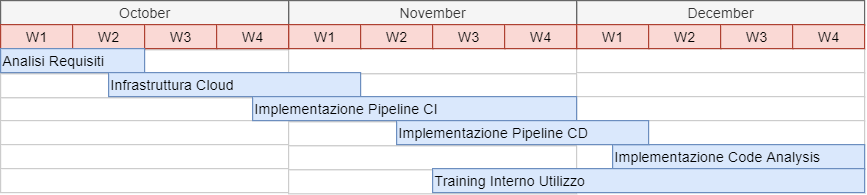

The diagram above was exported from draw.io. Its source (the exported page's mxGraphModel, read from the mxfile embedded in the PNG):
<mxGraphModel dx="750" dy="607" grid="1" gridSize="10" guides="1" tooltips="1" connect="0" arrows="1" fold="1" page="1" pageScale="1.5" pageWidth="1169" pageHeight="826" background="#ffffff" math="0" shadow="0">
  <root>
    <mxCell id="0" style=";html=1;" />
    <mxCell id="1" style=";html=1;" parent="0" />
    <mxCell id="67c90442a009f359-279" value="December" style="strokeWidth=1;fontStyle=0;html=1;fillColor=#f5f5f5;strokeColor=#666666;fontColor=#333333;" parent="1" vertex="1">
      <mxGeometry x="640" y="439" width="240" height="20" as="geometry" />
    </mxCell>
    <mxCell id="7a8b956e7d50b54d-145" value="November" style="strokeWidth=1;fontStyle=0;html=1;fillColor=#f5f5f5;strokeColor=#666666;fontColor=#333333;" parent="1" vertex="1">
      <mxGeometry x="400" y="439" width="240" height="20" as="geometry" />
    </mxCell>
    <mxCell id="7a8b956e7d50b54d-150" value="" style="align=left;strokeColor=#CCCCCC;html=1;" parent="1" vertex="1">
      <mxGeometry x="160" y="480" width="240" height="20" as="geometry" />
    </mxCell>
    <mxCell id="7a8b956e7d50b54d-151" value="October" style="strokeWidth=1;fontStyle=0;html=1;fillColor=#f5f5f5;strokeColor=#666666;fontColor=#333333;" parent="1" vertex="1">
      <mxGeometry x="160" y="439" width="240" height="20" as="geometry" />
    </mxCell>
    <mxCell id="7a8b956e7d50b54d-162" value="" style="align=left;strokeColor=#CCCCCC;html=1;" parent="1" vertex="1">
      <mxGeometry x="160" y="500" width="240" height="20" as="geometry" />
    </mxCell>
    <mxCell id="7a8b956e7d50b54d-163" value="" style="align=left;strokeColor=#CCCCCC;html=1;" parent="1" vertex="1">
      <mxGeometry x="160" y="520" width="240" height="20" as="geometry" />
    </mxCell>
    <mxCell id="7a8b956e7d50b54d-164" value="" style="align=left;strokeColor=#CCCCCC;html=1;" parent="1" vertex="1">
      <mxGeometry x="160" y="539" width="240" height="20" as="geometry" />
    </mxCell>
    <mxCell id="7a8b956e7d50b54d-165" value="" style="align=left;strokeColor=#CCCCCC;html=1;" parent="1" vertex="1">
      <mxGeometry x="160" y="559" width="240" height="20" as="geometry" />
    </mxCell>
    <mxCell id="7a8b956e7d50b54d-166" value="" style="align=left;strokeColor=#CCCCCC;html=1;" parent="1" vertex="1">
      <mxGeometry x="160" y="579" width="240" height="20" as="geometry" />
    </mxCell>
    <mxCell id="7a8b956e7d50b54d-177" value="" style="align=left;strokeColor=#CCCCCC;html=1;" parent="1" vertex="1">
      <mxGeometry x="400" y="479" width="240" height="21" as="geometry" />
    </mxCell>
    <mxCell id="7a8b956e7d50b54d-178" value="" style="align=left;strokeColor=#CCCCCC;html=1;" parent="1" vertex="1">
      <mxGeometry x="400" y="500" width="240" height="20" as="geometry" />
    </mxCell>
    <mxCell id="7a8b956e7d50b54d-179" value="" style="align=left;strokeColor=#CCCCCC;html=1;" parent="1" vertex="1">
      <mxGeometry x="400" y="520" width="240" height="20" as="geometry" />
    </mxCell>
    <mxCell id="7a8b956e7d50b54d-180" value="" style="align=left;strokeColor=#CCCCCC;html=1;" parent="1" vertex="1">
      <mxGeometry x="400" y="540" width="240" height="20" as="geometry" />
    </mxCell>
    <mxCell id="7a8b956e7d50b54d-181" value="" style="align=left;strokeColor=#CCCCCC;html=1;" parent="1" vertex="1">
      <mxGeometry x="400" y="560" width="240" height="20" as="geometry" />
    </mxCell>
    <mxCell id="7a8b956e7d50b54d-182" value="" style="align=left;strokeColor=#CCCCCC;html=1;" parent="1" vertex="1">
      <mxGeometry x="400" y="580" width="240" height="20" as="geometry" />
    </mxCell>
    <mxCell id="7a8b956e7d50b54d-193" value="" style="align=left;strokeColor=#CCCCCC;html=1;" parent="1" vertex="1">
      <mxGeometry x="640" y="479" width="240" height="20" as="geometry" />
    </mxCell>
    <mxCell id="7a8b956e7d50b54d-194" value="" style="align=left;strokeColor=#CCCCCC;html=1;" parent="1" vertex="1">
      <mxGeometry x="640" y="499" width="240" height="20" as="geometry" />
    </mxCell>
    <mxCell id="7a8b956e7d50b54d-195" value="" style="align=left;strokeColor=#CCCCCC;html=1;" parent="1" vertex="1">
      <mxGeometry x="640" y="519" width="240" height="20" as="geometry" />
    </mxCell>
    <mxCell id="7a8b956e7d50b54d-196" value="" style="align=left;strokeColor=#CCCCCC;html=1;" parent="1" vertex="1">
      <mxGeometry x="640" y="539" width="240" height="20" as="geometry" />
    </mxCell>
    <mxCell id="7a8b956e7d50b54d-197" value="" style="align=left;strokeColor=#CCCCCC;html=1;" parent="1" vertex="1">
      <mxGeometry x="640" y="559" width="240" height="20" as="geometry" />
    </mxCell>
    <mxCell id="7a8b956e7d50b54d-198" value="" style="align=left;strokeColor=#CCCCCC;html=1;" parent="1" vertex="1">
      <mxGeometry x="640" y="579" width="240" height="20" as="geometry" />
    </mxCell>
    <mxCell id="7a8b956e7d50b54d-100" value="W1" style="strokeWidth=1;fontStyle=0;html=1;fillColor=#fad9d5;strokeColor=#ae4132;" parent="1" vertex="1">
      <mxGeometry x="640" y="459" width="60" height="20" as="geometry" />
    </mxCell>
    <mxCell id="7a8b956e7d50b54d-101" value="W2" style="strokeWidth=1;fontStyle=0;html=1;fillColor=#fad9d5;strokeColor=#ae4132;" parent="1" vertex="1">
      <mxGeometry x="700" y="459" width="60" height="20" as="geometry" />
    </mxCell>
    <mxCell id="7a8b956e7d50b54d-102" value="W3" style="strokeWidth=1;fontStyle=0;html=1;fillColor=#fad9d5;strokeColor=#ae4132;" parent="1" vertex="1">
      <mxGeometry x="760" y="459" width="60" height="20" as="geometry" />
    </mxCell>
    <mxCell id="7a8b956e7d50b54d-103" value="W4" style="strokeWidth=1;fontStyle=0;html=1;fillColor=#fad9d5;strokeColor=#ae4132;" parent="1" vertex="1">
      <mxGeometry x="820" y="459" width="60" height="20" as="geometry" />
    </mxCell>
    <mxCell id="7a8b956e7d50b54d-146" value="W1" style="strokeWidth=1;fontStyle=0;html=1;fillColor=#fad9d5;strokeColor=#ae4132;" parent="1" vertex="1">
      <mxGeometry x="400" y="459" width="60" height="20" as="geometry" />
    </mxCell>
    <mxCell id="7a8b956e7d50b54d-147" value="W2" style="strokeWidth=1;fontStyle=0;html=1;fillColor=#fad9d5;strokeColor=#ae4132;" parent="1" vertex="1">
      <mxGeometry x="460" y="459" width="60" height="20" as="geometry" />
    </mxCell>
    <mxCell id="7a8b956e7d50b54d-148" value="W3" style="strokeWidth=1;fontStyle=0;html=1;fillColor=#fad9d5;strokeColor=#ae4132;" parent="1" vertex="1">
      <mxGeometry x="520" y="459" width="60" height="20" as="geometry" />
    </mxCell>
    <mxCell id="7a8b956e7d50b54d-149" value="W4" style="strokeWidth=1;fontStyle=0;html=1;fillColor=#fad9d5;strokeColor=#ae4132;" parent="1" vertex="1">
      <mxGeometry x="580" y="459" width="60" height="20" as="geometry" />
    </mxCell>
    <mxCell id="7a8b956e7d50b54d-152" value="W1" style="strokeWidth=1;fontStyle=0;html=1;fillColor=#fad9d5;strokeColor=#ae4132;" parent="1" vertex="1">
      <mxGeometry x="160" y="459" width="60" height="20" as="geometry" />
    </mxCell>
    <mxCell id="7a8b956e7d50b54d-153" value="W2" style="strokeWidth=1;fontStyle=0;html=1;fillColor=#fad9d5;strokeColor=#ae4132;" parent="1" vertex="1">
      <mxGeometry x="220" y="459" width="60" height="20" as="geometry" />
    </mxCell>
    <mxCell id="7a8b956e7d50b54d-154" value="W3" style="strokeWidth=1;fontStyle=0;html=1;fillColor=#fad9d5;strokeColor=#ae4132;" parent="1" vertex="1">
      <mxGeometry x="280" y="459" width="60" height="20" as="geometry" />
    </mxCell>
    <mxCell id="7a8b956e7d50b54d-155" value="W4" style="strokeWidth=1;fontStyle=0;html=1;fillColor=#fad9d5;strokeColor=#ae4132;" parent="1" vertex="1">
      <mxGeometry x="340" y="459" width="60" height="20" as="geometry" />
    </mxCell>
    <mxCell id="7a8b956e7d50b54d-353" value="Analisi Requisiti" style="align=left;strokeColor=#6c8ebf;html=1;fillColor=#dae8fc;" parent="1" vertex="1">
      <mxGeometry x="160" y="479" width="120" height="20" as="geometry" />
    </mxCell>
    <mxCell id="7a8b956e7d50b54d-354" value="Infrastruttura Cloud" style="align=left;strokeColor=#6c8ebf;html=1;fillColor=#dae8fc;" parent="1" vertex="1">
      <mxGeometry x="250" y="499" width="210" height="20" as="geometry" />
    </mxCell>
    <mxCell id="7a8b956e7d50b54d-355" value="Implementazione Pipeline CI" style="align=left;strokeColor=#6c8ebf;html=1;fillColor=#dae8fc;" parent="1" vertex="1">
      <mxGeometry x="370" y="519" width="270" height="20" as="geometry" />
    </mxCell>
    <mxCell id="7a8b956e7d50b54d-357" value="Implementazione Code Analysis" style="align=left;strokeColor=#6c8ebf;html=1;fillColor=#dae8fc;" parent="1" vertex="1">
      <mxGeometry x="670" y="559" width="210" height="20" as="geometry" />
    </mxCell>
    <mxCell id="7a8b956e7d50b54d-358" value="Implementazione Pipeline CD" style="align=left;strokeColor=#6c8ebf;html=1;fillColor=#dae8fc;" parent="1" vertex="1">
      <mxGeometry x="490" y="539" width="210" height="20" as="geometry" />
    </mxCell>
    <mxCell id="tO6JzXLCSZclS0iyEaCh-29" value="Training Interno Utilizzo" style="align=left;strokeColor=#6c8ebf;html=1;fillColor=#dae8fc;" vertex="1" parent="1">
      <mxGeometry x="520" y="579" width="360" height="20" as="geometry" />
    </mxCell>
  </root>
</mxGraphModel>